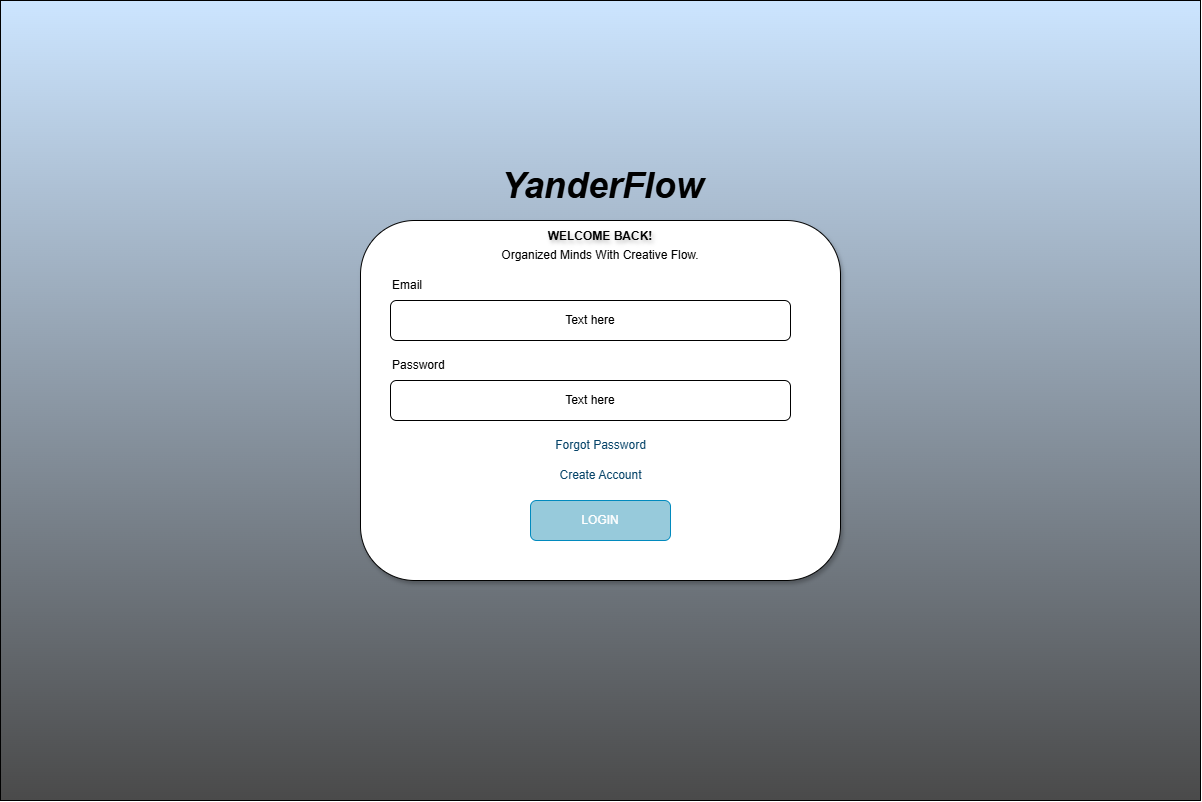

The diagram above was exported from draw.io. Its source (the exported page's mxGraphModel, read from the mxfile embedded in the PNG):
<mxGraphModel dx="1938" dy="958" grid="1" gridSize="10" guides="1" tooltips="1" connect="1" arrows="1" fold="1" page="1" pageScale="1" pageWidth="850" pageHeight="1100" math="0" shadow="0">
  <root>
    <mxCell id="0" />
    <mxCell id="1" parent="0" />
    <mxCell id="Od9h-owy9_E_UOGkprEA-1" value="" style="rounded=0;whiteSpace=wrap;html=1;gradientColor=#4A4A4A;fillColor=#CCE5FF;" parent="1" vertex="1">
      <mxGeometry x="290" y="130" width="1200" height="800" as="geometry" />
    </mxCell>
    <mxCell id="7vfO-EODvWZRfxxKww3M-4" value="" style="rounded=1;whiteSpace=wrap;html=1;shadow=1;" parent="1" vertex="1">
      <mxGeometry x="650" y="350" width="480" height="360" as="geometry" />
    </mxCell>
    <mxCell id="7vfO-EODvWZRfxxKww3M-5" value="YanderFlow" style="text;html=1;whiteSpace=wrap;strokeColor=none;fillColor=none;align=center;verticalAlign=middle;rounded=0;fontStyle=3;fontSize=36;" parent="1" vertex="1">
      <mxGeometry x="705" y="300" width="375" height="30" as="geometry" />
    </mxCell>
    <mxCell id="7vfO-EODvWZRfxxKww3M-6" value="Organized Minds With Creative Flow." style="text;html=1;whiteSpace=wrap;strokeColor=none;fillColor=none;align=center;verticalAlign=middle;rounded=0;" parent="1" vertex="1">
      <mxGeometry x="625" y="370" width="530" height="30" as="geometry" />
    </mxCell>
    <mxCell id="7vfO-EODvWZRfxxKww3M-7" value="WELCOME BACK!" style="text;html=1;whiteSpace=wrap;strokeColor=none;fillColor=none;align=center;verticalAlign=middle;rounded=0;fontStyle=1;labelBorderColor=none;textShadow=1;convertToSvg=1;spacing=2;spacingTop=0;spacingLeft=0;" parent="1" vertex="1">
      <mxGeometry x="810" y="340" width="160" height="50" as="geometry" />
    </mxCell>
    <mxCell id="7vfO-EODvWZRfxxKww3M-9" value="Email" style="text;html=1;whiteSpace=wrap;strokeColor=none;fillColor=none;align=left;verticalAlign=middle;rounded=0;" parent="1" vertex="1">
      <mxGeometry x="680" y="400" width="60" height="30" as="geometry" />
    </mxCell>
    <mxCell id="7vfO-EODvWZRfxxKww3M-10" value="Text here" style="rounded=1;whiteSpace=wrap;html=1;rotation=0;" parent="1" vertex="1">
      <mxGeometry x="680" y="430" width="400" height="40" as="geometry" />
    </mxCell>
    <mxCell id="7vfO-EODvWZRfxxKww3M-11" value="Password" style="text;html=1;whiteSpace=wrap;strokeColor=none;fillColor=none;align=left;verticalAlign=middle;rounded=0;spacingLeft=0;spacingRight=0;" parent="1" vertex="1">
      <mxGeometry x="680" y="480" width="110" height="30" as="geometry" />
    </mxCell>
    <mxCell id="7vfO-EODvWZRfxxKww3M-12" value="Text here" style="rounded=1;whiteSpace=wrap;html=1;rotation=0;" parent="1" vertex="1">
      <mxGeometry x="680" y="510" width="400" height="40" as="geometry" />
    </mxCell>
    <mxCell id="7vfO-EODvWZRfxxKww3M-13" value="&lt;font style=&quot;color: rgb(255, 255, 255);&quot;&gt;LOGIN&lt;/font&gt;" style="rounded=1;whiteSpace=wrap;html=1;rotation=0;fillColor=#97CADB;strokeColor=#018ABE;" parent="1" vertex="1">
      <mxGeometry x="820" y="630" width="140" height="40" as="geometry" />
    </mxCell>
    <mxCell id="7vfO-EODvWZRfxxKww3M-16" value="Forgot Password" style="text;html=1;whiteSpace=wrap;strokeColor=none;fillColor=none;align=center;verticalAlign=middle;rounded=0;fontColor=#064469;" parent="1" vertex="1">
      <mxGeometry x="836.5" y="560" width="107" height="30" as="geometry" />
    </mxCell>
    <mxCell id="7vfO-EODvWZRfxxKww3M-17" value="Create Account" style="text;html=1;whiteSpace=wrap;strokeColor=none;fillColor=none;align=center;verticalAlign=middle;rounded=0;fontColor=#064469;" parent="1" vertex="1">
      <mxGeometry x="836.5" y="590" width="107" height="30" as="geometry" />
    </mxCell>
  </root>
</mxGraphModel>